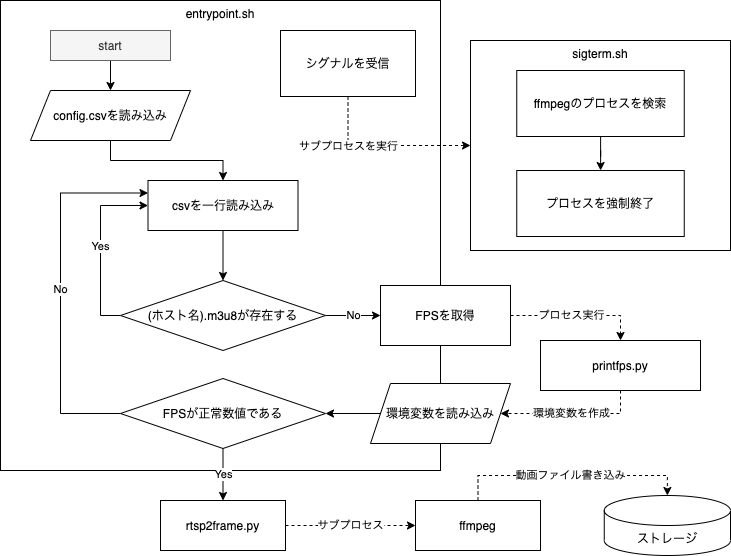

The diagram above was exported from draw.io. Its source (the exported page's mxGraphModel, read from the mxfile embedded in the PNG):
<mxGraphModel dx="946" dy="581" grid="1" gridSize="10" guides="1" tooltips="1" connect="1" arrows="1" fold="1" page="1" pageScale="1" pageWidth="1169" pageHeight="827" math="0" shadow="0">
  <root>
    <mxCell id="0" />
    <mxCell id="1" parent="0" />
    <mxCell id="0uS20YgwaJkIALDKkKsr-1" value="entrypoint.sh" style="rounded=0;whiteSpace=wrap;html=1;verticalAlign=top;" parent="1" vertex="1">
      <mxGeometry x="30" y="30" width="440" height="470" as="geometry" />
    </mxCell>
    <mxCell id="0uS20YgwaJkIALDKkKsr-13" style="edgeStyle=orthogonalEdgeStyle;rounded=0;orthogonalLoop=1;jettySize=auto;html=1;exitX=0.5;exitY=1;exitDx=0;exitDy=0;entryX=0.5;entryY=0;entryDx=0;entryDy=0;" parent="1" source="0uS20YgwaJkIALDKkKsr-4" target="0uS20YgwaJkIALDKkKsr-8" edge="1">
      <mxGeometry relative="1" as="geometry" />
    </mxCell>
    <mxCell id="0uS20YgwaJkIALDKkKsr-4" value="&lt;span&gt;config.csvを読み込み&lt;/span&gt;" style="shape=parallelogram;perimeter=parallelogramPerimeter;whiteSpace=wrap;html=1;fixedSize=1;verticalAlign=middle;" parent="1" vertex="1">
      <mxGeometry x="60" y="120" width="160" height="50" as="geometry" />
    </mxCell>
    <mxCell id="0uS20YgwaJkIALDKkKsr-17" value="Yes" style="edgeStyle=orthogonalEdgeStyle;rounded=0;orthogonalLoop=1;jettySize=auto;html=1;exitX=0;exitY=0.5;exitDx=0;exitDy=0;entryX=0;entryY=0.5;entryDx=0;entryDy=0;" parent="1" source="0uS20YgwaJkIALDKkKsr-6" target="0uS20YgwaJkIALDKkKsr-8" edge="1">
      <mxGeometry relative="1" as="geometry" />
    </mxCell>
    <mxCell id="0uS20YgwaJkIALDKkKsr-19" value="No" style="edgeStyle=orthogonalEdgeStyle;rounded=0;orthogonalLoop=1;jettySize=auto;html=1;" parent="1" source="0uS20YgwaJkIALDKkKsr-6" target="0uS20YgwaJkIALDKkKsr-18" edge="1">
      <mxGeometry relative="1" as="geometry" />
    </mxCell>
    <mxCell id="0uS20YgwaJkIALDKkKsr-6" value="&lt;span&gt;(ホスト名).m3u8が存在する&lt;/span&gt;" style="rhombus;whiteSpace=wrap;html=1;verticalAlign=middle;" parent="1" vertex="1">
      <mxGeometry x="150" y="310" width="205" height="70" as="geometry" />
    </mxCell>
    <mxCell id="0uS20YgwaJkIALDKkKsr-9" value="" style="edgeStyle=orthogonalEdgeStyle;rounded=0;orthogonalLoop=1;jettySize=auto;html=1;" parent="1" source="0uS20YgwaJkIALDKkKsr-8" target="0uS20YgwaJkIALDKkKsr-6" edge="1">
      <mxGeometry relative="1" as="geometry" />
    </mxCell>
    <mxCell id="0uS20YgwaJkIALDKkKsr-8" value="csvを一行読み込み" style="rounded=0;whiteSpace=wrap;html=1;verticalAlign=middle;" parent="1" vertex="1">
      <mxGeometry x="177.5" y="210" width="150" height="50" as="geometry" />
    </mxCell>
    <mxCell id="0uS20YgwaJkIALDKkKsr-25" style="edgeStyle=orthogonalEdgeStyle;rounded=0;orthogonalLoop=1;jettySize=auto;html=1;entryX=0.5;entryY=0;entryDx=0;entryDy=0;dashed=1;" parent="1" source="0uS20YgwaJkIALDKkKsr-18" target="0uS20YgwaJkIALDKkKsr-21" edge="1">
      <mxGeometry relative="1" as="geometry" />
    </mxCell>
    <mxCell id="0uS20YgwaJkIALDKkKsr-26" value="プロセス実行" style="edgeLabel;html=1;align=center;verticalAlign=middle;resizable=0;points=[];" parent="0uS20YgwaJkIALDKkKsr-25" vertex="1" connectable="0">
      <mxGeometry x="-0.1086" y="1" relative="1" as="geometry">
        <mxPoint as="offset" />
      </mxGeometry>
    </mxCell>
    <mxCell id="0uS20YgwaJkIALDKkKsr-18" value="&lt;span&gt;FPSを取得&lt;/span&gt;" style="shape=parallelogram;perimeter=parallelogramPerimeter;whiteSpace=wrap;html=1;fixedSize=1;verticalAlign=middle;size=-30;" parent="1" vertex="1">
      <mxGeometry x="410" y="315" width="130" height="60" as="geometry" />
    </mxCell>
    <mxCell id="0uS20YgwaJkIALDKkKsr-28" value="環境変数を作成" style="edgeStyle=orthogonalEdgeStyle;rounded=0;orthogonalLoop=1;jettySize=auto;html=1;dashed=1;exitX=0.5;exitY=1;exitDx=0;exitDy=0;entryX=1;entryY=0.5;entryDx=0;entryDy=0;" parent="1" source="0uS20YgwaJkIALDKkKsr-21" target="u9LM09V_rG0nwVuo8HbU-1" edge="1">
      <mxGeometry relative="1" as="geometry">
        <mxPoint x="542.5" y="443" as="targetPoint" />
      </mxGeometry>
    </mxCell>
    <mxCell id="0uS20YgwaJkIALDKkKsr-21" value="printfps.py" style="rounded=0;whiteSpace=wrap;html=1;verticalAlign=middle;" parent="1" vertex="1">
      <mxGeometry x="570" y="370" width="160" height="50" as="geometry" />
    </mxCell>
    <mxCell id="0uS20YgwaJkIALDKkKsr-31" style="edgeStyle=orthogonalEdgeStyle;rounded=0;orthogonalLoop=1;jettySize=auto;html=1;dashed=1;exitX=0.5;exitY=1;exitDx=0;exitDy=0;" parent="1" source="0uS20YgwaJkIALDKkKsr-29" target="0uS20YgwaJkIALDKkKsr-30" edge="1">
      <mxGeometry relative="1" as="geometry" />
    </mxCell>
    <mxCell id="0uS20YgwaJkIALDKkKsr-32" value="サブプロセスを実行" style="edgeLabel;html=1;align=center;verticalAlign=middle;resizable=0;points=[];" parent="0uS20YgwaJkIALDKkKsr-31" vertex="1" connectable="0">
      <mxGeometry x="-0.1238" y="1" relative="1" as="geometry">
        <mxPoint x="-26" y="1" as="offset" />
      </mxGeometry>
    </mxCell>
    <mxCell id="0uS20YgwaJkIALDKkKsr-29" value="シグナルを受信" style="rounded=0;whiteSpace=wrap;html=1;verticalAlign=middle;" parent="1" vertex="1">
      <mxGeometry x="310" y="60" width="135" height="66" as="geometry" />
    </mxCell>
    <mxCell id="0uS20YgwaJkIALDKkKsr-30" value="sigterm.sh" style="rounded=0;whiteSpace=wrap;html=1;verticalAlign=top;" parent="1" vertex="1">
      <mxGeometry x="500" y="70" width="260" height="210" as="geometry" />
    </mxCell>
    <mxCell id="0uS20YgwaJkIALDKkKsr-35" value="" style="edgeStyle=orthogonalEdgeStyle;rounded=0;orthogonalLoop=1;jettySize=auto;html=1;" parent="1" source="0uS20YgwaJkIALDKkKsr-33" target="0uS20YgwaJkIALDKkKsr-34" edge="1">
      <mxGeometry relative="1" as="geometry" />
    </mxCell>
    <mxCell id="0uS20YgwaJkIALDKkKsr-33" value="ffmpegのプロセスを検索" style="rounded=0;whiteSpace=wrap;html=1;verticalAlign=middle;" parent="1" vertex="1">
      <mxGeometry x="546.25" y="100" width="167.5" height="66" as="geometry" />
    </mxCell>
    <mxCell id="0uS20YgwaJkIALDKkKsr-34" value="プロセスを強制終了" style="rounded=0;whiteSpace=wrap;html=1;verticalAlign=middle;" parent="1" vertex="1">
      <mxGeometry x="546.25" y="200" width="167.5" height="66" as="geometry" />
    </mxCell>
    <mxCell id="0uS20YgwaJkIALDKkKsr-42" value="No" style="edgeStyle=orthogonalEdgeStyle;rounded=0;orthogonalLoop=1;jettySize=auto;html=1;exitX=0;exitY=0.5;exitDx=0;exitDy=0;entryX=0;entryY=0.25;entryDx=0;entryDy=0;" parent="1" source="0uS20YgwaJkIALDKkKsr-37" target="0uS20YgwaJkIALDKkKsr-8" edge="1">
      <mxGeometry relative="1" as="geometry">
        <Array as="points">
          <mxPoint x="90" y="443" />
          <mxPoint x="90" y="223" />
        </Array>
      </mxGeometry>
    </mxCell>
    <mxCell id="0uS20YgwaJkIALDKkKsr-46" value="Yes" style="edgeStyle=orthogonalEdgeStyle;rounded=0;orthogonalLoop=1;jettySize=auto;html=1;exitX=0.5;exitY=1;exitDx=0;exitDy=0;" parent="1" source="0uS20YgwaJkIALDKkKsr-37" target="0uS20YgwaJkIALDKkKsr-44" edge="1">
      <mxGeometry relative="1" as="geometry" />
    </mxCell>
    <mxCell id="0uS20YgwaJkIALDKkKsr-37" value="&lt;span&gt;FPSが正常数値である&lt;/span&gt;" style="rhombus;whiteSpace=wrap;html=1;verticalAlign=middle;" parent="1" vertex="1">
      <mxGeometry x="150" y="408" width="205" height="70" as="geometry" />
    </mxCell>
    <mxCell id="0uS20YgwaJkIALDKkKsr-49" value="サブプロセス" style="edgeStyle=orthogonalEdgeStyle;rounded=0;orthogonalLoop=1;jettySize=auto;html=1;dashed=1;" parent="1" source="0uS20YgwaJkIALDKkKsr-44" target="0uS20YgwaJkIALDKkKsr-47" edge="1">
      <mxGeometry relative="1" as="geometry" />
    </mxCell>
    <mxCell id="0uS20YgwaJkIALDKkKsr-44" value="rtsp2frame.py" style="rounded=0;whiteSpace=wrap;html=1;verticalAlign=middle;" parent="1" vertex="1">
      <mxGeometry x="190" y="530" width="125" height="50" as="geometry" />
    </mxCell>
    <mxCell id="0uS20YgwaJkIALDKkKsr-53" value="動画ファイル書き込み" style="edgeStyle=orthogonalEdgeStyle;rounded=0;orthogonalLoop=1;jettySize=auto;html=1;exitX=0.5;exitY=0;exitDx=0;exitDy=0;dashed=1;entryX=0.5;entryY=0;entryDx=0;entryDy=0;entryPerimeter=0;" parent="1" source="0uS20YgwaJkIALDKkKsr-47" target="0uS20YgwaJkIALDKkKsr-51" edge="1">
      <mxGeometry relative="1" as="geometry">
        <mxPoint x="697" y="520" as="targetPoint" />
      </mxGeometry>
    </mxCell>
    <mxCell id="0uS20YgwaJkIALDKkKsr-47" value="ffmpeg" style="rounded=0;whiteSpace=wrap;html=1;verticalAlign=middle;" parent="1" vertex="1">
      <mxGeometry x="445" y="530" width="125" height="50" as="geometry" />
    </mxCell>
    <mxCell id="0uS20YgwaJkIALDKkKsr-51" value="ストレージ" style="shape=cylinder3;whiteSpace=wrap;html=1;boundedLbl=1;backgroundOutline=1;size=15;verticalAlign=top;" parent="1" vertex="1">
      <mxGeometry x="633.75" y="525" width="126.25" height="60" as="geometry" />
    </mxCell>
    <mxCell id="0uS20YgwaJkIALDKkKsr-57" style="edgeStyle=orthogonalEdgeStyle;rounded=0;orthogonalLoop=1;jettySize=auto;html=1;exitX=0.5;exitY=1;exitDx=0;exitDy=0;" parent="1" source="0uS20YgwaJkIALDKkKsr-54" target="0uS20YgwaJkIALDKkKsr-4" edge="1">
      <mxGeometry relative="1" as="geometry" />
    </mxCell>
    <mxCell id="0uS20YgwaJkIALDKkKsr-54" value="start" style="rounded=0;whiteSpace=wrap;html=1;verticalAlign=middle;fillColor=#f5f5f5;fontColor=#333333;strokeColor=#666666;" parent="1" vertex="1">
      <mxGeometry x="80" y="60" width="120" height="30" as="geometry" />
    </mxCell>
    <mxCell id="u9LM09V_rG0nwVuo8HbU-3" value="" style="edgeStyle=orthogonalEdgeStyle;rounded=0;orthogonalLoop=1;jettySize=auto;html=1;" edge="1" parent="1" source="u9LM09V_rG0nwVuo8HbU-1" target="0uS20YgwaJkIALDKkKsr-37">
      <mxGeometry relative="1" as="geometry" />
    </mxCell>
    <mxCell id="u9LM09V_rG0nwVuo8HbU-1" value="環境変数を読み込み" style="shape=parallelogram;perimeter=parallelogramPerimeter;whiteSpace=wrap;html=1;fixedSize=1;verticalAlign=middle;" vertex="1" parent="1">
      <mxGeometry x="400" y="413" width="140" height="60" as="geometry" />
    </mxCell>
  </root>
</mxGraphModel>